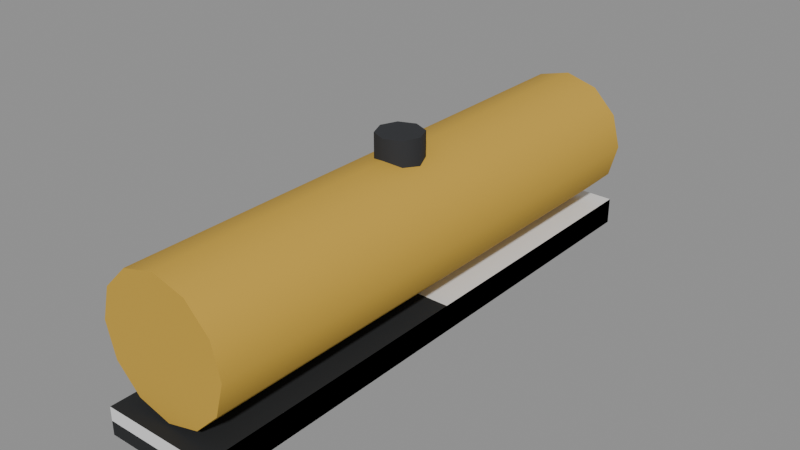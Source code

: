 # Source: train-car-1.blend  (saved by Blender 5.3.31; exported with 4.5.12 LTS)
import bpy
from mathutils import Matrix  # noqa: F401  (used for matrix-valued properties, if any)

bpy.ops.wm.read_factory_settings(use_empty=True)
scene = bpy.context.scene
scene.name = 'Scene'

# ---- collections
col_solids = bpy.data.collections.new('solids'); scene.collection.children.link(col_solids)

# ---- materials (node trees are filled in below, after node groups)
mat_1e2022 = bpy.data.materials.new('#1e2022')
mat_1e2022.use_backface_culling = True
mat_1e2022.diffuse_color = (0.01298, 0.01444, 0.016, 1.0)
mat_c9a13a = bpy.data.materials.new('#c9a13a')
mat_c9a13a.use_backface_culling = True
mat_c9a13a.diffuse_color = (0.5841, 0.3564, 0.04231, 1.0)
mat_2a2c30 = bpy.data.materials.new('#2a2c30')
mat_2a2c30.use_backface_culling = True
mat_2a2c30.diffuse_color = (0.02315, 0.02519, 0.02956, 1.0)

# ---- material node trees
mat_1e2022.use_nodes = True; mat_1e2022.node_tree.nodes.clear()
_N = mat_1e2022.node_tree.nodes; _L = mat_1e2022.node_tree.links
n0 = _N.new('ShaderNodeBsdfPrincipled'); n0.name = 'Principled BSDF'; n0.location = (-200, 100)
n0.inputs[0].default_value = (0.01298, 0.01444, 0.016, 1.0)
n0.inputs[2].default_value = 0.9
n0.inputs[10].default_value = 0.005
n1 = _N.new('ShaderNodeOutputMaterial'); n1.name = 'Material Output'; n1.location = (200, 100)
_L.new(n0.outputs[0], n1.inputs[0])
n1.is_active_output = True
mat_c9a13a.use_nodes = True; mat_c9a13a.node_tree.nodes.clear()
_N = mat_c9a13a.node_tree.nodes; _L = mat_c9a13a.node_tree.links
n0 = _N.new('ShaderNodeBsdfPrincipled'); n0.name = 'Principled BSDF'; n0.location = (-200, 100)
n0.inputs[0].default_value = (0.5841, 0.3564, 0.04231, 1.0)
n0.inputs[2].default_value = 0.9
n0.inputs[10].default_value = 0.005
n1 = _N.new('ShaderNodeOutputMaterial'); n1.name = 'Material Output'; n1.location = (200, 100)
_L.new(n0.outputs[0], n1.inputs[0])
n1.is_active_output = True
mat_2a2c30.use_nodes = True; mat_2a2c30.node_tree.nodes.clear()
_N = mat_2a2c30.node_tree.nodes; _L = mat_2a2c30.node_tree.links
n0 = _N.new('ShaderNodeBsdfPrincipled'); n0.name = 'Principled BSDF'; n0.location = (-200, 100)
n0.inputs[0].default_value = (0.02315, 0.02519, 0.02956, 1.0)
n0.inputs[2].default_value = 0.9
n0.inputs[10].default_value = 0.005
n1 = _N.new('ShaderNodeOutputMaterial'); n1.name = 'Material Output'; n1.location = (200, 100)
_L.new(n0.outputs[0], n1.inputs[0])
n1.is_active_output = True

# ---- meshes
me_00__1e2022 = bpy.data.meshes.new('00_#1e2022')
me_00__1e2022.from_pydata([(-1.2, 6.3, 0.5), (-1.2, -6.3, 0.5), (-1.2, 6.3, 1.1), (-1.2, -6.3, 1.1), (1.2, 6.3, 0.5), (1.2, -6.3, 0.5), (1.2, 6.3, 1.1), (1.2, -6.3, 1.1)], [], [(0, 1, 3, 2), (2, 3, 7, 6), (6, 7, 5, 4), (4, 5, 1, 0), (2, 6, 4, 0), (7, 3, 1, 5)])
me_00__1e2022.materials.append(mat_1e2022)
me_00__1e2022.update()
me_01__c9a13a = bpy.data.meshes.new('01_#c9a13a')
me_01__c9a13a.from_pydata([(0.0, 6.0, 4.05), (0.0, -6.0, 4.05), (0.725, 6.0, 3.856), (0.725, -6.0, 3.856), (1.256, 6.0, 3.325), (1.256, -6.0, 3.325), (1.45, 6.0, 2.6), (1.45, -6.0, 2.6), (1.256, 6.0, 1.875), (1.256, -6.0, 1.875), (0.725, 6.0, 1.344), (0.725, -6.0, 1.344), (0.0, 6.0, 1.15), (0.0, -6.0, 1.15), (-0.725, 6.0, 1.344), (-0.725, -6.0, 1.344), (-1.256, 6.0, 1.875), (-1.256, -6.0, 1.875), (-1.45, 6.0, 2.6), (-1.45, -6.0, 2.6), (-1.256, 6.0, 3.325), (-1.256, -6.0, 3.325), (-0.725, 6.0, 3.856), (-0.725, -6.0, 3.856)], [], [(0, 1, 3, 2), (2, 3, 5, 4), (4, 5, 7, 6), (6, 7, 9, 8), (8, 9, 11, 10), (10, 11, 13, 12), (12, 13, 15, 14), (14, 15, 17, 16), (16, 17, 19, 18), (18, 19, 21, 20), (3, 1, 23, 21, 19, 17, 15, 13, 11, 9, 7, 5), (20, 21, 23, 22), (22, 23, 1, 0), (0, 2, 4, 6, 8, 10, 12, 14, 16, 18, 20, 22)])
me_01__c9a13a.polygons.foreach_set('use_smooth', [1, 1, 1, 1, 1, 1, 1, 1, 1, 1, 0, 1, 1, 0])
_k = set([(0, 2), (0, 22), (1, 3), (1, 23), (2, 4), (3, 5), (4, 6), (5, 7), (6, 8), (7, 9), (8, 10), (9, 11), (10, 12), (11, 13), (12, 14), (13, 15), (14, 16), (15, 17), (16, 18), (17, 19), (18, 20), (19, 21), (20, 22), (21, 23)])
me_01__c9a13a.attributes.new('sharp_edge', 'BOOLEAN', 'EDGE').data.foreach_set('value', [ (min(e.vertices), max(e.vertices)) in _k for e in me_01__c9a13a.edges])
me_01__c9a13a.materials.append(mat_c9a13a)
me_01__c9a13a.update()
me_02__2a2c30_r320 = bpy.data.meshes.new('02_#2a2c30_r320')
me_02__2a2c30_r320.from_pydata([(0.0, 0.5, 3.9), (0.0, 0.5, 4.5), (0.3536, 0.3536, 3.9), (0.3536, 0.3536, 4.5), (0.5, -1.311e-08, 3.9), (0.5, 1.311e-08, 4.5), (0.3536, -0.3536, 3.9), (0.3536, -0.3536, 4.5), (0.0, -0.5, 3.9), (0.0, -0.5, 4.5), (-0.3536, -0.3536, 3.9), (-0.3536, -0.3536, 4.5), (-0.5, -1.311e-08, 3.9), (-0.5, 1.311e-08, 4.5), (-0.3536, 0.3536, 3.9), (-0.3536, 0.3536, 4.5)], [], [(0, 1, 3, 2), (2, 3, 5, 4), (4, 5, 7, 6), (6, 7, 9, 8), (8, 9, 11, 10), (10, 11, 13, 12), (3, 1, 15, 13, 11, 9, 7, 5), (12, 13, 15, 14), (14, 15, 1, 0), (0, 2, 4, 6, 8, 10, 12, 14)])
me_02__2a2c30_r320.polygons.foreach_set('use_smooth', [1, 1, 1, 1, 1, 1, 0, 1, 1, 0])
_k = set([(0, 2), (0, 14), (1, 3), (1, 15), (2, 4), (3, 5), (4, 6), (5, 7), (6, 8), (7, 9), (8, 10), (9, 11), (10, 12), (11, 13), (12, 14), (13, 15)])
me_02__2a2c30_r320.attributes.new('sharp_edge', 'BOOLEAN', 'EDGE').data.foreach_set('value', [ (min(e.vertices), max(e.vertices)) in _k for e in me_02__2a2c30_r320.edges])
me_02__2a2c30_r320.materials.append(mat_2a2c30)
me_02__2a2c30_r320.update()
me_solid = bpy.data.meshes.new('solid')
me_solid.from_pydata([(-0.5, -0.5, -0.5), (-0.5, -0.5, 0.5), (-0.5, 0.5, -0.5), (-0.5, 0.5, 0.5), (0.5, -0.5, -0.5), (0.5, -0.5, 0.5), (0.5, 0.5, -0.5), (0.5, 0.5, 0.5)], [], [(0, 1, 3, 2), (2, 3, 7, 6), (6, 7, 5, 4), (4, 5, 1, 0), (2, 6, 4, 0), (7, 3, 1, 5)])
me_solid.update()

# ---- objects
ob_00__1e2022 = bpy.data.objects.new('00_#1e2022', me_00__1e2022)
ob_01__c9a13a = bpy.data.objects.new('01_#c9a13a', me_01__c9a13a)
ob_02__2a2c30_r320 = bpy.data.objects.new('02_#2a2c30_r320', me_02__2a2c30_r320)
ob_solid = bpy.data.objects.new('solid', me_solid)

# ---- transforms, parenting, visibility, modifiers, constraints
ob_00__1e2022.location = (0.0, 0.0, 0.0)
ob_01__c9a13a.location = (0.0, 0.0, 0.0)
ob_02__2a2c30_r320.location = (0.0, 0.0, 0.0)
ob_solid.location = (0.0, 0.0, 0.8)
ob_solid.rotation_euler = (1.571, -0.0, 0.0)
ob_solid.scale = (2.4, 0.6, 12.6)
ob_solid.display_type = 'WIRE'

# ---- collection membership
scene.collection.objects.link(ob_00__1e2022)
scene.collection.objects.link(ob_01__c9a13a)
scene.collection.objects.link(ob_02__2a2c30_r320)
col_solids.objects.link(ob_solid)

# ---- scene / render settings (as saved in the file)
scene.frame_start = 1; scene.frame_end = 250; scene.frame_set(1)
scene.render.engine = 'BLENDER_EEVEE_NEXT'
scene.render.bake_bias = 0.0
scene.render.bake_samples = 0
scene.render.compositor_device = 'GPU'
scene.eevee.use_volume_custom_range = False
scene.eevee.fast_gi_thickness_near = 0.1
scene.eevee.fast_gi_thickness_far = 0.0
scene.eevee.ray_tracing_options.screen_trace_thickness = 0.1
bpy.context.view_layer.update()

# ---- added for rendering (the .blend has no active camera and no usable light): camera, sun + grey world if the file has none
cam_auto = bpy.data.cameras.new('AutoCamera')
cam_auto.lens = 50.0
cam_auto.sensor_width = 36.0
cam_auto.clip_end = 1000.0
ob_auto_camera = bpy.data.objects.new('AutoCamera', cam_auto)
scene.collection.objects.link(ob_auto_camera)
ob_auto_camera.location = (12.522, -15.0264, 12.5176)
ob_auto_camera.rotation_euler = (1.09748, -7.21219e-08, 0.694738)
scene.camera = ob_auto_camera
light_auto_sun = bpy.data.lights.new('AutoSun', 'SUN')
light_auto_sun.energy = 3.0
light_auto_sun.angle = 0.0523599
ob_auto_sun = bpy.data.objects.new('AutoSun', light_auto_sun)
scene.collection.objects.link(ob_auto_sun)
ob_auto_sun.rotation_euler = (0.872665, 0.174533, 0.523599)
if scene.world is None:
    world_auto = bpy.data.worlds.new('AutoWorld')
    world_auto.color = (0.3, 0.3, 0.3)
    scene.world = world_auto
bpy.context.view_layer.update()
